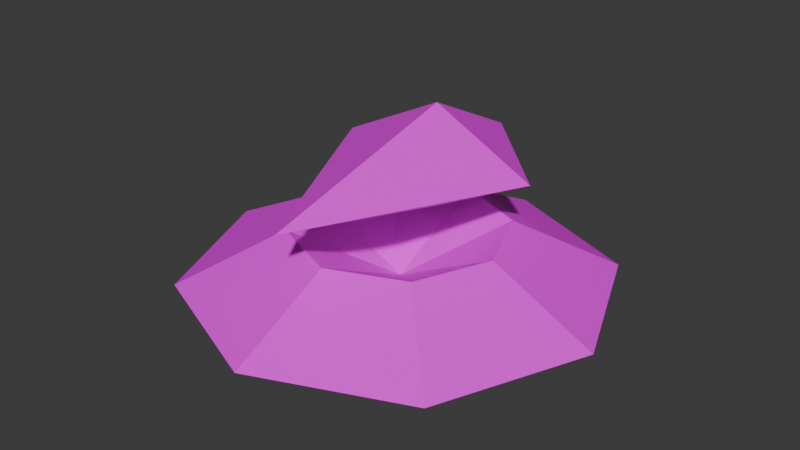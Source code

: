# Source: Tank.blend  (saved by Blender 4.4.32; exported with 4.5.12 LTS)
import bpy
from mathutils import Matrix  # noqa: F401  (used for matrix-valued properties, if any)

bpy.ops.wm.read_factory_settings(use_empty=True)
scene = bpy.context.scene
scene.name = 'Scene'

# ---- collections
col_collection = bpy.data.collections.new('Collection'); scene.collection.children.link(col_collection)

# ---- images (referenced by path relative to the original .blend; pixels are not part of the script)
import os
ASSET_DIR = os.environ.get("B2B_ASSET_DIR", "")  # directory of the original .blend (textures are referenced by path, not embedded)
HERE = os.path.dirname(os.path.abspath(__file__))  # packed textures are extracted next to this script under _unpacked/

def load_image(name, relpath, width, height, colorspace="sRGB"):
    """Load a texture the original file referenced (path relative to the .blend, or extracted next to this script)."""
    p = next((c for c in (os.path.join(HERE, relpath), os.path.join(ASSET_DIR, relpath)) if relpath and os.path.exists(c)), "")
    if p:
        img = bpy.data.images.load(p, check_existing=True)
        img.name = name
    else:  # same state as the original file: an image datablock whose file is absent (Cycles renders it pink)
        img = bpy.data.images.new(name, width, height)
        img.source = "FILE"
        img.filepath = "//" + (relpath or name)
    img.colorspace_settings.name = colorspace
    return img
img_16_4_numbers_png = load_image('16_4_numbers.png', '16_4_numbers.png', 1024, 1024, 'sRGB')

# ---- materials (node trees are filled in below, after node groups)
mat_material = bpy.data.materials.new('Material')
mat_material.alpha_threshold = 0.0
mat_material.roughness = 0.5
mat_material.line_color = (0.0, 0.0, 0.0, 1.0)
mat_material_002 = bpy.data.materials.new('Material.002')

# ---- material node trees
mat_material.use_nodes = True; mat_material.node_tree.nodes.clear()
_N = mat_material.node_tree.nodes; _L = mat_material.node_tree.links
n0 = _N.new('ShaderNodeOutputMaterial'); n0.name = 'Material Output'; n0.location = (300, 300)
n1 = _N.new('ShaderNodeBsdfPrincipled'); n1.name = 'Principled BSDF'; n1.location = (10, 300)
n1.inputs[3].default_value = 1.45
n2 = _N.new('ShaderNodeTexImage'); n2.name = 'Image Texture'; n2.location = (-280, 280)
n2.image = img_16_4_numbers_png
n2.interpolation = 'Closest'
_L.new(n1.outputs[0], n0.inputs[0])
_L.new(n2.outputs[0], n1.inputs[0])
n0.is_active_output = True
mat_material_002.use_nodes = True; mat_material_002.node_tree.nodes.clear()
_N = mat_material_002.node_tree.nodes; _L = mat_material_002.node_tree.links
n0 = _N.new('ShaderNodeBsdfPrincipled'); n0.name = 'Principled BSDF'; n0.location = (10, 300)
n1 = _N.new('ShaderNodeOutputMaterial'); n1.name = 'Material Output'; n1.location = (300, 300)
n2 = _N.new('ShaderNodeTexImage'); n2.name = 'Image Texture'; n2.location = (-280, 280)
n2.image = img_16_4_numbers_png
n2.interpolation = 'Closest'
_L.new(n0.outputs[0], n1.inputs[0])
_L.new(n2.outputs[0], n0.inputs[0])
n1.is_active_output = True

# ---- world
world_world = bpy.data.worlds.new('World'); scene.world = world_world
world_world.use_nodes = True; world_world.node_tree.nodes.clear()
_N = world_world.node_tree.nodes; _L = world_world.node_tree.links
n0 = _N.new('ShaderNodeOutputWorld'); n0.name = 'World Output'; n0.location = (300, 300)
n1 = _N.new('ShaderNodeBackground'); n1.name = 'Background'; n1.location = (10, 300)
n1.inputs[0].default_value = (0.05088, 0.05088, 0.05088, 1.0)
_L.new(n1.outputs[0], n0.inputs[0])
n0.is_active_output = True
world_world.color = (0.05088, 0.05088, 0.05088)
world_world.sun_shadow_jitter_overblur = 0.0

# ---- meshes
me_cube = bpy.data.meshes.new('Cube')
me_cube.from_pydata([(-0.3536, -0.3536, -0.25), (-0.3536, 0.3536, -0.25), (0.3536, -0.3536, -0.25), (0.3536, 0.3536, -0.25), (2.138e-09, -0.5, -0.25), (-1.489e-07, 0.5, -0.25), (0.5, 7.55e-08, -0.25), (-0.5, -7.55e-08, -0.25), (-7.336e-08, -5.538e-15, -0.25), (-0.7071, -0.7071, 0.0), (0.7071, 0.7071, 0.0), (-0.7071, 0.7071, 0.0), (0.7071, -0.7071, 0.0), (7.764e-08, -1.0, 0.0), (-2.244e-07, 1.0, 0.0), (-1.0, -1.51e-07, 0.0), (1.0, 1.51e-07, 0.0), (-1.489e-07, 0.5, 0.25), (0.3536, 0.3536, 0.25), (-0.5, -7.55e-08, 0.25), (-0.3536, 0.3536, 0.25), (0.5, 7.55e-08, 0.25), (0.3536, -0.3536, 0.25), (2.138e-09, -0.5, 0.25), (-0.3536, -0.3536, 0.25), (-7.336e-08, -5.538e-15, 0.0)], [], [(23, 22, 25), (22, 21, 25), (21, 18, 25), (18, 17, 25), (17, 20, 25), (20, 19, 25), (19, 24, 25), (23, 25, 24), (6, 2, 8), (6, 8, 3), (5, 3, 8), (8, 1, 5), (7, 1, 8), (7, 8, 0), (4, 0, 8), (8, 2, 4), (23, 24, 9), (22, 23, 13), (21, 22, 12), (18, 21, 16), (17, 18, 10), (20, 17, 14), (19, 20, 11), (24, 19, 15), (6, 3, 10), (16, 2, 6), (4, 2, 12), (13, 0, 4), (7, 0, 9), (15, 1, 7), (5, 1, 11), (14, 3, 5), (19, 11, 15), (15, 9, 24), (23, 9, 13), (13, 12, 22), (21, 12, 16), (16, 10, 18), (17, 10, 14), (14, 11, 20), (12, 13, 4), (13, 9, 0), (9, 15, 7), (15, 11, 1), (11, 14, 5), (14, 10, 3), (10, 16, 6), (16, 12, 2)])
_uv = me_cube.uv_layers.new(name='UVMap')
_uv.uv.foreach_set('vector', [0.03125, 0.75, 0.09375, 0.75, 0.0625, 1.0, 0.1562, 0.75, 0.2188, 0.75, 0.1875, 1.0, 0.2812, 0.75, 0.3438, 0.75, 0.3125, 1.0, 0.4062, 0.75, 0.4688, 0.75, 0.4375, 1.0, 0.5312, 0.75, 0.5938, 0.75, 0.5625, 1.0, 0.6562, 0.75, 0.7188, 0.75, 0.6875, 1.0, 0.7812, 0.75, 0.8438, 0.75, 0.8125, 1.0, 0.9688, 0.75, 0.9375, 1.0, 0.9062, 0.75, 0.2188, 0.25, 0.1562, 0.25, 0.1875, 0.0, 0.2812, 0.25, 0.3125, 0.0, 0.3438, 0.25, 0.4688, 0.25, 0.4062, 0.25, 0.4375, 0.0, 0.5625, 0.0, 0.5938, 0.25, 0.5312, 0.25, 0.7188, 0.25, 0.6562, 0.25, 0.6875, 0.0, 0.7812, 0.25, 0.8125, 0.0, 0.8438, 0.25, 0.9688, 0.25, 0.9062, 0.25, 0.9375, 0.0, 0.0625, 0.0, 0.09375, 0.25, 0.03125, 0.25, 0.9688, 0.75, 0.9062, 0.75, 0.875, 0.5, 0.09375, 0.75, 0.03125, 0.75, 0.0, 0.5, 0.2188, 0.75, 0.1562, 0.75, 0.125, 0.5, 0.3438, 0.75, 0.2812, 0.75, 0.25, 0.5, 0.4688, 0.75, 0.4062, 0.75, 0.375, 0.5, 0.5938, 0.75, 0.5312, 0.75, 0.5, 0.5, 0.7188, 0.75, 0.6562, 0.75, 0.625, 0.5, 0.8438, 0.75, 0.7812, 0.75, 0.75, 0.5, 0.2812, 0.25, 0.3438, 0.25, 0.375, 0.5, 0.25, 0.5, 0.1562, 0.25, 0.2188, 0.25, 0.03125, 0.25, 0.09375, 0.25, 0.125, 0.5, 1.0, 0.5, 0.9062, 0.25, 0.9688, 0.25, 0.7812, 0.25, 0.8438, 0.25, 0.875, 0.5, 0.75, 0.5, 0.6562, 0.25, 0.7188, 0.25, 0.5312, 0.25, 0.5938, 0.25, 0.625, 0.5, 0.5, 0.5, 0.4062, 0.25, 0.4688, 0.25, 0.7188, 0.75, 0.625, 0.5, 0.75, 0.5, 0.75, 0.5, 0.875, 0.5, 0.8438, 0.75, 0.9688, 0.75, 0.875, 0.5, 1.0, 0.5, 0.0, 0.5, 0.125, 0.5, 0.09375, 0.75, 0.2188, 0.75, 0.125, 0.5, 0.25, 0.5, 0.25, 0.5, 0.375, 0.5, 0.3438, 0.75, 0.4688, 0.75, 0.375, 0.5, 0.5, 0.5, 0.5, 0.5, 0.625, 0.5, 0.5938, 0.75, 0.125, 0.5, 0.0, 0.5, 0.03125, 0.25, 1.0, 0.5, 0.875, 0.5, 0.9062, 0.25, 0.875, 0.5, 0.75, 0.5, 0.7812, 0.25, 0.75, 0.5, 0.625, 0.5, 0.6562, 0.25, 0.625, 0.5, 0.5, 0.5, 0.5312, 0.25, 0.5, 0.5, 0.375, 0.5, 0.4062, 0.25, 0.375, 0.5, 0.25, 0.5, 0.2812, 0.25, 0.25, 0.5, 0.125, 0.5, 0.1562, 0.25])
me_cube.materials.append(mat_material)
me_cube.use_mirror_vertex_groups = False
me_cube.update()
me_cube_002 = bpy.data.meshes.new('Cube.002')
me_cube_002.from_pydata([(1.384e-07, -0.75, 0.0), (-8.808e-08, 0.75, 0.0), (-1.258e-08, 0.25, -0.25), (-1.258e-08, 0.25, 0.25), (-0.5, 0.25, 0.0), (0.5, 0.25, 0.0)], [], [(5, 3, 0), (4, 3, 1), (1, 2, 4), (2, 5, 0), (2, 1, 5), (0, 4, 2), (0, 3, 4), (5, 1, 3)])
_uv = me_cube_002.uv_layers.new(name='UVMap')
_uv.uv.foreach_set('vector', [0.3125, 0.5, 0.25, 1.0, 0.0, 0.5, 0.6875, 0.5, 0.5938, 1.0, 0.5, 0.5, 0.5, 0.5, 0.5938, 0.0, 0.6875, 0.5, 0.25, 0.0, 0.3125, 0.5, 0.0, 0.5, 0.4062, 0.0, 0.5, 0.5, 0.3125, 0.5, 1.0, 0.5, 0.6875, 0.5, 0.75, 0.0, 1.0, 0.5, 0.75, 1.0, 0.6875, 0.5, 0.3125, 0.5, 0.5, 0.5, 0.4062, 1.0])
me_cube_002.materials.append(mat_material_002)
me_cube_002.update()

# ---- objects
ob_tank_base = bpy.data.objects.new('Tank_Base', me_cube)
ob_tank_head = bpy.data.objects.new('Tank_Head', me_cube_002)

# ---- transforms, parenting, visibility, modifiers, constraints
ob_tank_base.location = (0.0, 0.0, 0.0)
ob_tank_base.lock_rotations_4d = False
ob_tank_base.empty_display_type = 'ARROWS'
ob_tank_base.lineart.crease_threshold = 0.0
ob_tank_head.location = (0.0, 0.0, 0.5)

# ---- collection membership
col_collection.objects.link(ob_tank_base)
col_collection.objects.link(ob_tank_head)

# ---- scene / render settings (as saved in the file)
scene.frame_start = 1; scene.frame_end = 250; scene.frame_set(1)
scene.render.engine = 'BLENDER_EEVEE_NEXT'
bpy.context.view_layer.update()

# ---- added for rendering (the .blend has no active camera and no usable light): camera, sun
cam_auto = bpy.data.cameras.new('AutoCamera')
cam_auto.lens = 50.0
cam_auto.sensor_width = 36.0
cam_auto.clip_end = 1000.0
ob_auto_camera = bpy.data.objects.new('AutoCamera', cam_auto)
scene.collection.objects.link(ob_auto_camera)
ob_auto_camera.location = (2.77567, -3.33081, 2.47054)
ob_auto_camera.rotation_euler = (1.09748, -7.21219e-08, 0.694738)
scene.camera = ob_auto_camera
light_auto_sun = bpy.data.lights.new('AutoSun', 'SUN')
light_auto_sun.energy = 3.0
light_auto_sun.angle = 0.0523599
ob_auto_sun = bpy.data.objects.new('AutoSun', light_auto_sun)
scene.collection.objects.link(ob_auto_sun)
ob_auto_sun.rotation_euler = (0.872665, 0.174533, 0.523599)
bpy.context.view_layer.update()
